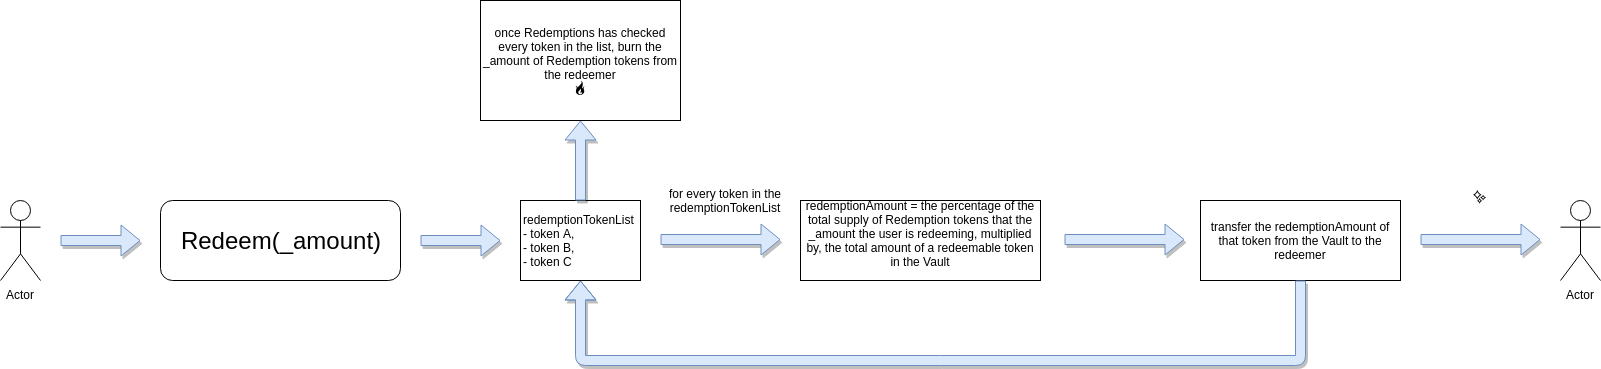

The diagram above was exported from draw.io. Its source (the exported page's mxGraphModel, read from the mxfile embedded in the PNG):
<mxGraphModel dx="1422" dy="845" grid="1" gridSize="10" guides="1" tooltips="1" connect="1" arrows="1" fold="1" page="1" pageScale="1" pageWidth="850" pageHeight="1100" math="0" shadow="0">
  <root>
    <mxCell id="0" />
    <mxCell id="1" parent="0" />
    <mxCell id="Hai1q8Fr4TaEhuHwbUJW-1" value="&lt;font style=&quot;font-size: 24px&quot;&gt;Redeem(_amount)&lt;/font&gt;" style="rounded=1;whiteSpace=wrap;html=1;gradientColor=#ffffff;align=center;" vertex="1" parent="1">
      <mxGeometry x="200" y="280" width="240" height="80" as="geometry" />
    </mxCell>
    <mxCell id="Hai1q8Fr4TaEhuHwbUJW-2" value="Actor" style="shape=umlActor;verticalLabelPosition=bottom;labelBackgroundColor=#ffffff;verticalAlign=top;html=1;outlineConnect=0;gradientColor=#ffffff;align=center;" vertex="1" parent="1">
      <mxGeometry x="40" y="280" width="40" height="80" as="geometry" />
    </mxCell>
    <mxCell id="Hai1q8Fr4TaEhuHwbUJW-4" value="" style="shape=flexArrow;endArrow=classic;html=1;shadow=1;fillColor=#dae8fc;strokeColor=#6c8ebf;" edge="1" parent="1">
      <mxGeometry width="50" height="50" relative="1" as="geometry">
        <mxPoint x="100" y="320" as="sourcePoint" />
        <mxPoint x="180" y="320" as="targetPoint" />
      </mxGeometry>
    </mxCell>
    <mxCell id="Hai1q8Fr4TaEhuHwbUJW-6" value="" style="shape=flexArrow;endArrow=classic;html=1;shadow=1;fillColor=#dae8fc;strokeColor=#6c8ebf;" edge="1" parent="1">
      <mxGeometry width="50" height="50" relative="1" as="geometry">
        <mxPoint x="460" y="320" as="sourcePoint" />
        <mxPoint x="540" y="320" as="targetPoint" />
      </mxGeometry>
    </mxCell>
    <mxCell id="Hai1q8Fr4TaEhuHwbUJW-9" value="redemptionTokenList&lt;br&gt;- token A,&lt;br&gt;- token B,&lt;br&gt;- token C" style="rounded=0;whiteSpace=wrap;html=1;gradientColor=#ffffff;align=left;" vertex="1" parent="1">
      <mxGeometry x="560" y="280" width="120" height="80" as="geometry" />
    </mxCell>
    <mxCell id="Hai1q8Fr4TaEhuHwbUJW-12" value="" style="shape=flexArrow;endArrow=classic;html=1;shadow=1;fillColor=#dae8fc;strokeColor=#6c8ebf;" edge="1" parent="1">
      <mxGeometry width="50" height="50" relative="1" as="geometry">
        <mxPoint x="700" y="319" as="sourcePoint" />
        <mxPoint x="820" y="319" as="targetPoint" />
      </mxGeometry>
    </mxCell>
    <mxCell id="Hai1q8Fr4TaEhuHwbUJW-13" value="for every token in the redemptionTokenList" style="text;html=1;strokeColor=none;fillColor=none;align=center;verticalAlign=middle;whiteSpace=wrap;rounded=0;" vertex="1" parent="1">
      <mxGeometry x="700" y="270" width="130" height="20" as="geometry" />
    </mxCell>
    <mxCell id="Hai1q8Fr4TaEhuHwbUJW-16" value="redemptionAmount = the percentage of the total supply of Redemption tokens that the _amount the user is redeeming, multiplied by, the total amount of a redeemable token in the Vault&lt;br&gt;&amp;nbsp;" style="rounded=0;whiteSpace=wrap;html=1;gradientColor=#ffffff;align=center;" vertex="1" parent="1">
      <mxGeometry x="840" y="280" width="240" height="80" as="geometry" />
    </mxCell>
    <mxCell id="Hai1q8Fr4TaEhuHwbUJW-17" value="" style="shape=flexArrow;endArrow=classic;html=1;shadow=1;fillColor=#dae8fc;strokeColor=#6c8ebf;" edge="1" parent="1">
      <mxGeometry width="50" height="50" relative="1" as="geometry">
        <mxPoint x="1104" y="319" as="sourcePoint" />
        <mxPoint x="1224" y="319" as="targetPoint" />
      </mxGeometry>
    </mxCell>
    <mxCell id="Hai1q8Fr4TaEhuHwbUJW-18" value="transfer the redemptionAmount of that token from the Vault to the redeemer" style="rounded=0;whiteSpace=wrap;html=1;gradientColor=#ffffff;align=center;" vertex="1" parent="1">
      <mxGeometry x="1240" y="280" width="200" height="80" as="geometry" />
    </mxCell>
    <mxCell id="Hai1q8Fr4TaEhuHwbUJW-20" value="" style="shape=flexArrow;endArrow=classic;html=1;shadow=1;fillColor=#dae8fc;strokeColor=#6c8ebf;exitX=0.5;exitY=1;exitDx=0;exitDy=0;entryX=0.5;entryY=1;entryDx=0;entryDy=0;" edge="1" parent="1" source="Hai1q8Fr4TaEhuHwbUJW-18" target="Hai1q8Fr4TaEhuHwbUJW-9">
      <mxGeometry width="50" height="50" relative="1" as="geometry">
        <mxPoint x="1070" y="430" as="sourcePoint" />
        <mxPoint x="1190" y="430" as="targetPoint" />
        <Array as="points">
          <mxPoint x="1340" y="440" />
          <mxPoint x="620" y="440" />
        </Array>
      </mxGeometry>
    </mxCell>
    <mxCell id="Hai1q8Fr4TaEhuHwbUJW-21" value="" style="shape=flexArrow;endArrow=classic;html=1;shadow=1;fillColor=#dae8fc;strokeColor=#6c8ebf;" edge="1" parent="1">
      <mxGeometry width="50" height="50" relative="1" as="geometry">
        <mxPoint x="1460" y="319" as="sourcePoint" />
        <mxPoint x="1580" y="319" as="targetPoint" />
      </mxGeometry>
    </mxCell>
    <mxCell id="Hai1q8Fr4TaEhuHwbUJW-22" value="Actor" style="shape=umlActor;verticalLabelPosition=bottom;labelBackgroundColor=#ffffff;verticalAlign=top;html=1;outlineConnect=0;gradientColor=#ffffff;align=center;" vertex="1" parent="1">
      <mxGeometry x="1600" y="280" width="40" height="80" as="geometry" />
    </mxCell>
    <mxCell id="Hai1q8Fr4TaEhuHwbUJW-24" value="" style="shape=flexArrow;endArrow=classic;html=1;shadow=1;exitX=0.5;exitY=0;exitDx=0;exitDy=0;fillColor=#dae8fc;strokeColor=#6c8ebf;" edge="1" parent="1" source="Hai1q8Fr4TaEhuHwbUJW-9">
      <mxGeometry width="50" height="50" relative="1" as="geometry">
        <mxPoint x="600" y="250" as="sourcePoint" />
        <mxPoint x="620" y="200" as="targetPoint" />
      </mxGeometry>
    </mxCell>
    <mxCell id="Hai1q8Fr4TaEhuHwbUJW-25" value="once Redemptions has checked every token in the list, burn the _amount of Redemption tokens from the redeemer&lt;br&gt;🔥" style="rounded=0;whiteSpace=wrap;html=1;gradientColor=#ffffff;align=center;" vertex="1" parent="1">
      <mxGeometry x="520" y="80" width="200" height="120" as="geometry" />
    </mxCell>
    <mxCell id="Hai1q8Fr4TaEhuHwbUJW-26" value="✨" style="text;html=1;resizable=0;points=[];autosize=1;align=left;verticalAlign=top;spacingTop=-4;" vertex="1" parent="1">
      <mxGeometry x="1510" y="267" width="30" height="20" as="geometry" />
    </mxCell>
  </root>
</mxGraphModel>